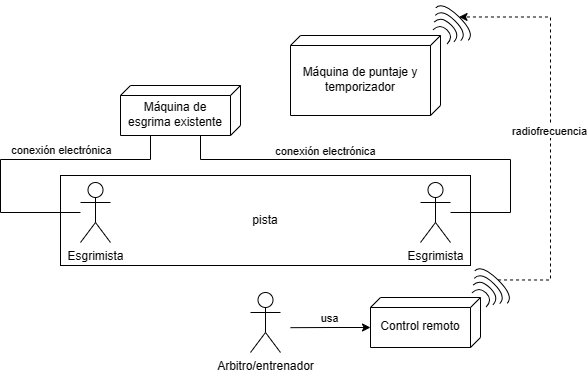

The diagram above was exported from draw.io. Its source (the exported page's mxGraphModel, read from the mxfile embedded in the PNG):
<mxGraphModel dx="1055" dy="622" grid="1" gridSize="10" guides="1" tooltips="1" connect="1" arrows="1" fold="1" page="1" pageScale="1" pageWidth="850" pageHeight="1100" math="0" shadow="0">
  <root>
    <mxCell id="0" />
    <mxCell id="1" parent="0" />
    <mxCell id="T0RV6J0JdvjHyF7P0DH1-1" value="pista" style="rounded=0;whiteSpace=wrap;html=1;" vertex="1" parent="1">
      <mxGeometry x="230" y="310" width="410" height="90" as="geometry" />
    </mxCell>
    <mxCell id="T0RV6J0JdvjHyF7P0DH1-2" value="Esgrimista" style="shape=umlActor;verticalLabelPosition=bottom;verticalAlign=top;html=1;outlineConnect=0;" vertex="1" parent="1">
      <mxGeometry x="250" y="317" width="30" height="60" as="geometry" />
    </mxCell>
    <mxCell id="T0RV6J0JdvjHyF7P0DH1-3" value="Esgrimista" style="shape=umlActor;verticalLabelPosition=bottom;verticalAlign=top;html=1;outlineConnect=0;" vertex="1" parent="1">
      <mxGeometry x="590" y="317" width="30" height="60" as="geometry" />
    </mxCell>
    <mxCell id="T0RV6J0JdvjHyF7P0DH1-4" value="Arbitro/entrenador" style="shape=umlActor;verticalLabelPosition=bottom;verticalAlign=top;html=1;outlineConnect=0;" vertex="1" parent="1">
      <mxGeometry x="420" y="427" width="30" height="60" as="geometry" />
    </mxCell>
    <mxCell id="T0RV6J0JdvjHyF7P0DH1-5" value="Máquina de puntaje y temporizador" style="verticalAlign=middle;align=center;spacingTop=8;spacingLeft=2;spacingRight=12;shape=cube;size=10;direction=south;fontStyle=0;html=1;whiteSpace=wrap;" vertex="1" parent="1">
      <mxGeometry x="460" y="170" width="150" height="80" as="geometry" />
    </mxCell>
    <mxCell id="T0RV6J0JdvjHyF7P0DH1-7" style="edgeStyle=orthogonalEdgeStyle;rounded=0;orthogonalLoop=1;jettySize=auto;html=1;exitX=0;exitY=0;exitDx=30;exitDy=110;exitPerimeter=0;startArrow=classic;startFill=1;endArrow=none;endFill=0;" edge="1" parent="1" source="T0RV6J0JdvjHyF7P0DH1-6">
      <mxGeometry relative="1" as="geometry">
        <mxPoint x="460" y="462.16666666666674" as="targetPoint" />
      </mxGeometry>
    </mxCell>
    <mxCell id="T0RV6J0JdvjHyF7P0DH1-8" value="usa" style="edgeLabel;html=1;align=center;verticalAlign=middle;resizable=0;points=[];" vertex="1" connectable="0" parent="T0RV6J0JdvjHyF7P0DH1-7">
      <mxGeometry x="0.0492" y="1" relative="1" as="geometry">
        <mxPoint y="-11" as="offset" />
      </mxGeometry>
    </mxCell>
    <mxCell id="T0RV6J0JdvjHyF7P0DH1-6" value="Control remoto" style="verticalAlign=middle;align=center;spacingTop=8;spacingLeft=2;spacingRight=12;shape=cube;size=10;direction=south;fontStyle=0;html=1;whiteSpace=wrap;" vertex="1" parent="1">
      <mxGeometry x="540" y="432" width="110" height="50" as="geometry" />
    </mxCell>
    <mxCell id="T0RV6J0JdvjHyF7P0DH1-10" style="edgeStyle=orthogonalEdgeStyle;rounded=0;orthogonalLoop=1;jettySize=auto;html=1;exitX=0;exitY=0;exitDx=50;exitDy=65;exitPerimeter=0;endArrow=none;endFill=0;" edge="1" parent="1" source="T0RV6J0JdvjHyF7P0DH1-9">
      <mxGeometry relative="1" as="geometry">
        <mxPoint x="620" y="347" as="targetPoint" />
        <Array as="points">
          <mxPoint x="370" y="270" />
          <mxPoint x="370" y="294" />
          <mxPoint x="680" y="294" />
          <mxPoint x="680" y="347" />
        </Array>
      </mxGeometry>
    </mxCell>
    <mxCell id="T0RV6J0JdvjHyF7P0DH1-14" value="conexión electrónica" style="edgeLabel;html=1;align=center;verticalAlign=middle;resizable=0;points=[];" vertex="1" connectable="0" parent="T0RV6J0JdvjHyF7P0DH1-10">
      <mxGeometry x="-0.2663" relative="1" as="geometry">
        <mxPoint y="-8" as="offset" />
      </mxGeometry>
    </mxCell>
    <mxCell id="T0RV6J0JdvjHyF7P0DH1-11" style="edgeStyle=orthogonalEdgeStyle;rounded=0;orthogonalLoop=1;jettySize=auto;html=1;exitX=0;exitY=0;exitDx=50;exitDy=65;exitPerimeter=0;endArrow=none;endFill=0;" edge="1" parent="1" source="T0RV6J0JdvjHyF7P0DH1-9">
      <mxGeometry relative="1" as="geometry">
        <mxPoint x="250" y="347" as="targetPoint" />
        <Array as="points">
          <mxPoint x="320" y="270" />
          <mxPoint x="320" y="294" />
          <mxPoint x="170" y="294" />
          <mxPoint x="170" y="347" />
        </Array>
      </mxGeometry>
    </mxCell>
    <mxCell id="T0RV6J0JdvjHyF7P0DH1-13" value="conexión electrónica" style="edgeLabel;html=1;align=center;verticalAlign=middle;resizable=0;points=[];" vertex="1" connectable="0" parent="T0RV6J0JdvjHyF7P0DH1-11">
      <mxGeometry x="0.0986" y="-1" relative="1" as="geometry">
        <mxPoint x="44" y="-8" as="offset" />
      </mxGeometry>
    </mxCell>
    <mxCell id="T0RV6J0JdvjHyF7P0DH1-9" value="Máquina de esgrima existente" style="verticalAlign=middle;align=center;spacingTop=8;spacingLeft=2;spacingRight=12;shape=cube;size=10;direction=south;fontStyle=0;html=1;whiteSpace=wrap;" vertex="1" parent="1">
      <mxGeometry x="290" y="220" width="120" height="50" as="geometry" />
    </mxCell>
    <mxCell id="T0RV6J0JdvjHyF7P0DH1-26" value="" style="group;rotation=45;" vertex="1" connectable="0" parent="1">
      <mxGeometry x="635" y="411" width="46" height="27" as="geometry" />
    </mxCell>
    <mxCell id="T0RV6J0JdvjHyF7P0DH1-15" value="" style="shape=requiredInterface;html=1;verticalLabelPosition=bottom;sketch=0;rotation=-45;" vertex="1" parent="T0RV6J0JdvjHyF7P0DH1-26">
      <mxGeometry x="12" y="10" width="10" height="20" as="geometry" />
    </mxCell>
    <mxCell id="T0RV6J0JdvjHyF7P0DH1-17" value="" style="shape=requiredInterface;html=1;verticalLabelPosition=bottom;sketch=0;rotation=-45;" vertex="1" parent="T0RV6J0JdvjHyF7P0DH1-26">
      <mxGeometry x="16" y="1" width="10" height="28" as="geometry" />
    </mxCell>
    <mxCell id="T0RV6J0JdvjHyF7P0DH1-18" value="" style="shape=requiredInterface;html=1;verticalLabelPosition=bottom;sketch=0;rotation=-45;" vertex="1" parent="T0RV6J0JdvjHyF7P0DH1-26">
      <mxGeometry x="20" y="-7" width="10" height="36" as="geometry" />
    </mxCell>
    <mxCell id="T0RV6J0JdvjHyF7P0DH1-19" value="" style="shape=requiredInterface;html=1;verticalLabelPosition=bottom;sketch=0;rotation=-45;" vertex="1" parent="T0RV6J0JdvjHyF7P0DH1-26">
      <mxGeometry x="24" y="-16" width="10" height="46" as="geometry" />
    </mxCell>
    <mxCell id="T0RV6J0JdvjHyF7P0DH1-27" value="" style="group;rotation=45;" vertex="1" connectable="0" parent="1">
      <mxGeometry x="596" y="148" width="46" height="27" as="geometry" />
    </mxCell>
    <mxCell id="T0RV6J0JdvjHyF7P0DH1-28" value="" style="shape=requiredInterface;html=1;verticalLabelPosition=bottom;sketch=0;rotation=-45;" vertex="1" parent="T0RV6J0JdvjHyF7P0DH1-27">
      <mxGeometry x="12" y="10" width="10" height="20" as="geometry" />
    </mxCell>
    <mxCell id="T0RV6J0JdvjHyF7P0DH1-29" value="" style="shape=requiredInterface;html=1;verticalLabelPosition=bottom;sketch=0;rotation=-45;" vertex="1" parent="T0RV6J0JdvjHyF7P0DH1-27">
      <mxGeometry x="16" y="1" width="10" height="28" as="geometry" />
    </mxCell>
    <mxCell id="T0RV6J0JdvjHyF7P0DH1-30" value="" style="shape=requiredInterface;html=1;verticalLabelPosition=bottom;sketch=0;rotation=-45;" vertex="1" parent="T0RV6J0JdvjHyF7P0DH1-27">
      <mxGeometry x="20" y="-7" width="10" height="36" as="geometry" />
    </mxCell>
    <mxCell id="T0RV6J0JdvjHyF7P0DH1-31" value="" style="shape=requiredInterface;html=1;verticalLabelPosition=bottom;sketch=0;rotation=-45;" vertex="1" parent="T0RV6J0JdvjHyF7P0DH1-27">
      <mxGeometry x="24" y="-16" width="10" height="46" as="geometry" />
    </mxCell>
    <mxCell id="T0RV6J0JdvjHyF7P0DH1-32" style="edgeStyle=orthogonalEdgeStyle;rounded=0;orthogonalLoop=1;jettySize=auto;html=1;exitX=1;exitY=0.5;exitDx=0;exitDy=0;exitPerimeter=0;entryX=1;entryY=0.5;entryDx=0;entryDy=0;entryPerimeter=0;dashed=1;" edge="1" parent="1" source="T0RV6J0JdvjHyF7P0DH1-19" target="T0RV6J0JdvjHyF7P0DH1-31">
      <mxGeometry relative="1" as="geometry">
        <Array as="points">
          <mxPoint x="720" y="415" />
          <mxPoint x="720" y="152" />
        </Array>
      </mxGeometry>
    </mxCell>
    <mxCell id="T0RV6J0JdvjHyF7P0DH1-33" value="radiofrecuencia" style="edgeLabel;html=1;align=center;verticalAlign=middle;resizable=0;points=[];" vertex="1" connectable="0" parent="T0RV6J0JdvjHyF7P0DH1-32">
      <mxGeometry x="-0.0073" y="1" relative="1" as="geometry">
        <mxPoint as="offset" />
      </mxGeometry>
    </mxCell>
  </root>
</mxGraphModel>